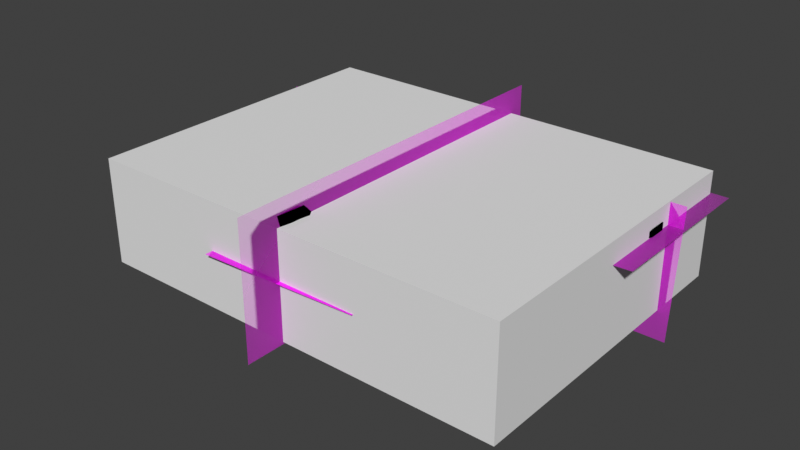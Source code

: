 # Source: cessna172.blend  (saved by Blender 5.0.119; exported with 4.5.12 LTS)
import bpy
from mathutils import Matrix  # noqa: F401  (used for matrix-valued properties, if any)

bpy.ops.wm.read_factory_settings(use_empty=True)
scene = bpy.context.scene
scene.name = 'Scene'

# ---- collections
col_collection = bpy.data.collections.new('Collection'); scene.collection.children.link(col_collection)

# ---- images (referenced by path relative to the original .blend; pixels are not part of the script)
import os
ASSET_DIR = os.environ.get("B2B_ASSET_DIR", "")  # directory of the original .blend (textures are referenced by path, not embedded)
HERE = os.path.dirname(os.path.abspath(__file__))  # packed textures are extracted next to this script under _unpacked/

def load_image(name, relpath, width, height, colorspace="sRGB"):
    """Load a texture the original file referenced (path relative to the .blend, or extracted next to this script)."""
    p = next((c for c in (os.path.join(HERE, relpath), os.path.join(ASSET_DIR, relpath)) if relpath and os.path.exists(c)), "")
    if p:
        img = bpy.data.images.load(p, check_existing=True)
        img.name = name
    else:  # same state as the original file: an image datablock whose file is absent (Cycles renders it pink)
        img = bpy.data.images.new(name, width, height)
        img.source = "FILE"
        img.filepath = "//" + (relpath or name)
    img.colorspace_settings.name = colorspace
    return img
img_cessna_p172d_powermatic_3_view_line_drawing_svg_png = load_image('Cessna_P172D_Powermatic_3-view_line_drawing.svg.png', 'Cessna_P172D_Powermatic_3-view_line_drawing.svg.png', 1024, 1024, 'sRGB')

# ---- materials (node trees are filled in below, after node groups)
mat_empty = bpy.data.materials.new('Empty')
mat_empty.use_backface_culling_lightprobe_volume = False
mat_empty.use_transparent_shadow = False
mat_empty_001 = bpy.data.materials.new('Empty.001')
mat_empty_001.use_backface_culling_lightprobe_volume = False
mat_empty_001.use_transparent_shadow = False
mat_empty_002 = bpy.data.materials.new('Empty.002')
mat_empty_002.use_backface_culling_lightprobe_volume = False
mat_empty_002.use_transparent_shadow = False
mat_material = bpy.data.materials.new('Material')
mat_material.alpha_threshold = 0.0
mat_material.use_backface_culling_lightprobe_volume = False
mat_material.use_transparent_shadow = False
mat_material.roughness = 0.5
mat_material.line_color = (0.0, 0.0, 0.0, 1.0)

# ---- material node trees
mat_empty.use_nodes = True; mat_empty.node_tree.nodes.clear()
_N = mat_empty.node_tree.nodes; _L = mat_empty.node_tree.links
n0 = _N.new('ShaderNodeOutputMaterial'); n0.name = 'Material Output'; n0.location = (300, 300)
n1 = _N.new('ShaderNodeTexImage'); n1.name = 'Image Texture'; n1.location = (-200, 300)
n1.image = img_cessna_p172d_powermatic_3_view_line_drawing_svg_png
n1.extension = 'CLIP'
n2 = _N.new('ShaderNodeBsdfPrincipled'); n2.name = 'Principled BSDF'; n2.location = (0, 300)
_L.new(n1.outputs[0], n2.inputs[0])
_L.new(n1.outputs[1], n2.inputs[4])
_L.new(n2.outputs[0], n0.inputs[0])
n0.is_active_output = True
mat_empty_001.use_nodes = True; mat_empty_001.node_tree.nodes.clear()
_N = mat_empty_001.node_tree.nodes; _L = mat_empty_001.node_tree.links
n0 = _N.new('ShaderNodeOutputMaterial'); n0.name = 'Material Output'; n0.location = (300, 300)
n1 = _N.new('ShaderNodeTexImage'); n1.name = 'Image Texture'; n1.location = (-200, 300)
n1.image = img_cessna_p172d_powermatic_3_view_line_drawing_svg_png
n1.extension = 'CLIP'
n2 = _N.new('ShaderNodeBsdfPrincipled'); n2.name = 'Principled BSDF'; n2.location = (0, 300)
_L.new(n1.outputs[0], n2.inputs[0])
_L.new(n1.outputs[1], n2.inputs[4])
_L.new(n2.outputs[0], n0.inputs[0])
n0.is_active_output = True
mat_empty_002.use_nodes = True; mat_empty_002.node_tree.nodes.clear()
_N = mat_empty_002.node_tree.nodes; _L = mat_empty_002.node_tree.links
n0 = _N.new('ShaderNodeOutputMaterial'); n0.name = 'Material Output'; n0.location = (300, 300)
n1 = _N.new('ShaderNodeTexImage'); n1.name = 'Image Texture'; n1.location = (-200, 300)
n1.image = img_cessna_p172d_powermatic_3_view_line_drawing_svg_png
n1.extension = 'CLIP'
n2 = _N.new('ShaderNodeBsdfPrincipled'); n2.name = 'Principled BSDF'; n2.location = (0, 300)
_L.new(n1.outputs[0], n2.inputs[0])
_L.new(n1.outputs[1], n2.inputs[4])
_L.new(n2.outputs[0], n0.inputs[0])
n0.is_active_output = True
mat_material.use_nodes = True; mat_material.node_tree.nodes.clear()
_N = mat_material.node_tree.nodes; _L = mat_material.node_tree.links

# ---- world
world_world = bpy.data.worlds.new('World'); scene.world = world_world
world_world.use_nodes = True; world_world.node_tree.nodes.clear()
_N = world_world.node_tree.nodes; _L = world_world.node_tree.links
n0 = _N.new('ShaderNodeOutputWorld'); n0.name = 'World Output'; n0.location = (300, 300)
n1 = _N.new('ShaderNodeBackground'); n1.name = 'Background'; n1.location = (10, 300)
n1.inputs[0].default_value = (0.05088, 0.05088, 0.05088, 1.0)
_L.new(n1.outputs[0], n0.inputs[0])
n0.is_active_output = True
world_world.color = (0.05088, 0.05088, 0.05088)
world_world.use_sun_shadow = False
world_world.sun_shadow_jitter_overblur = 0.0

# ---- meshes
me_cube_001 = bpy.data.meshes.new('Cube.001')
me_cube_001.from_pydata([(-1.0, -1.0, -1.0), (-1.0, -1.0, 1.0), (-1.0, 1.0, -1.0), (-1.0, 1.0, 1.0), (1.0, -1.0, -1.0), (1.0, -1.0, 1.0), (1.0, 1.0, -1.0), (1.0, 1.0, 1.0)], [], [(0, 1, 3, 2), (2, 3, 7, 6), (6, 7, 5, 4), (4, 5, 1, 0), (2, 6, 4, 0), (7, 3, 1, 5)])
_uv = me_cube_001.uv_layers.new(name='UVMap')
_uv.uv.foreach_set('vector', [0.375, 0.0, 0.625, 0.0, 0.625, 0.25, 0.375, 0.25, 0.375, 0.25, 0.625, 0.25, 0.625, 0.5, 0.375, 0.5, 0.375, 0.5, 0.625, 0.5, 0.625, 0.75, 0.375, 0.75, 0.375, 0.75, 0.625, 0.75, 0.625, 1.0, 0.375, 1.0, 0.125, 0.5, 0.375, 0.5, 0.375, 0.75, 0.125, 0.75, 0.625, 0.5, 0.875, 0.5, 0.875, 0.75, 0.625, 0.75])
me_cube_001.update()
me_empty = bpy.data.meshes.new('Empty')
me_empty.from_pydata([(-2.5, -1.875, 0.2087), (-2.5, 1.875, 0.2087), (-1.181, -1.875, 0.2087), (-1.11, 1.875, 0.2087), (-1.123, -0.6754, 0.0), (0.2203, -0.6754, 0.0), (0.1684, 0.635, 0.0), (-1.032, 0.7453, 0.2087), (-1.123, -0.6754, 0.2087), (-1.032, 0.7453, 0.0)], [], [(9, 4, 5, 6), (0, 2, 8, 7, 3, 1)])
_uv = me_empty.uv_layers.new(name='UVMap')
_uv.uv.foreach_set('vector', [0.2937, 0.6987, 0.2755, 0.3199, 0.5441, 0.3199, 0.5337, 0.6693, 0.0, 0.0, 0.2638, 0.0, 0.2755, 0.3199, 0.2937, 0.6987, 0.2781, 1.0, 0.0, 1.0])
me_empty.materials.append(mat_empty)
me_empty.update()
me_empty_001 = bpy.data.meshes.new('Empty.001')
me_empty_001.from_pydata([(2.5, 1.875, 0.0), (-0.6611, 1.875, 0.0), (2.5, 0.7641, 0.0), (-0.6615, 0.7639, 0.0)], [], [(1, 3, 2, 0)])
_uv = me_empty_001.uv_layers.new(name='UVMap')
_uv.uv.foreach_set('vector', [0.3678, 1.0, 0.3677, 0.7037, 1.0, 0.7038, 1.0, 1.0])
me_empty_001.materials.append(mat_empty_001)
me_empty_001.update()
me_empty_002 = bpy.data.meshes.new('Empty.002')
me_empty_002.from_pydata([(2.5, -1.875, 0.0), (2.5, -0.7778, 0.0), (-1.159, -0.7778, 0.0), (-1.12, -1.875, 0.0)], [], [(2, 3, 0, 1)])
_uv = me_empty_002.uv_layers.new(name='UVMap')
_uv.uv.foreach_set('vector', [0.2681, 0.2926, 0.2761, 0.0, 1.0, 0.0, 1.0, 0.2926])
me_empty_002.materials.append(mat_empty_002)
me_empty_002.update()
me_cube_002 = bpy.data.meshes.new('Cube.002')
me_cube_002.from_pydata([(-0.4876, 2.676, -0.7855), (-0.4876, 2.676, 0.2256), (-0.4139, 3.298, -0.6862), (-0.4139, 3.298, 0.2007), (0.4876, 2.676, -0.7855), (0.4876, 2.676, 0.2256), (0.4139, 3.298, -0.6862), (0.4139, 3.298, 0.2007), (-0.1276, 3.734, -0.2103), (-0.1276, 3.734, 0.1352), (0.1276, 3.734, -0.2103), (0.1276, 3.734, 0.1352), (0.3342, 3.603, 0.1585), (-0.3342, 3.603, 0.1585), (-0.3342, 3.603, -0.5099), (0.3342, 3.603, -0.5099), (-0.5103, 2.246, -0.7858), (-0.5103, 2.246, 0.5621), (0.5103, 2.246, -0.7858), (0.5103, 2.246, 0.5621), (-0.4791, 0.4735, -0.6345), (-0.4791, 0.4735, 0.4728), (0.4791, 0.4735, -0.6345), (0.4791, 0.4735, 0.4728), (-0.5168, 1.459, 0.6283), (0.5168, 1.459, 0.6283), (0.5168, 1.459, -0.7479), (-0.5168, 1.459, -0.7479), (-0.4495, -0.09924, -0.5593), (-0.4495, -0.09924, 0.239), (0.4495, -0.09924, -0.5593), (0.4495, -0.09924, 0.239), (-0.1505, -2.448, -0.2504), (-0.1505, -2.574, 0.5479), (0.1505, -2.448, -0.2504), (0.1505, -2.574, 0.5479), (0.08798, -3.13, -0.156), (-0.08798, -3.13, -0.156), (-0.08798, -3.13, 0.1643), (0.08798, -3.13, 0.1643), (0.08656, -3.374, 1.483), (-0.04915, -3.763, 1.431), (0.04915, -3.763, 1.431), (0.1186, -2.795, -0.2032), (-0.1186, -2.795, -0.2032), (-0.1186, -2.795, 0.502), (0.1186, -2.795, 0.502), (0.04915, -3.61, 1.483), (0.07762, -3.467, 1.59), (0.04915, -3.688, 1.61), (-0.08656, -3.374, 1.483), (-0.04915, -3.61, 1.483), (-0.07762, -3.467, 1.59), (-0.04915, -3.688, 1.61), (-0.3, -1.274, 0.3935), (0.3, -1.274, 0.3935), (0.3, -1.274, -0.4048), (-0.3, -1.274, -0.4048), (0.0, 3.298, -0.6862), (0.0, 3.298, 0.2007), (0.0, 2.676, -0.7855), (0.0, 2.676, 0.2256), (0.0, 3.734, -0.2103), (0.0, 3.734, 0.1352), (0.0, 3.603, -0.5099), (0.0, 3.603, 0.1585), (0.0, 2.246, -0.7858), (0.0, 2.246, 0.5621), (0.0, 0.4735, -0.6345), (0.0, 0.4735, 0.4728), (0.0, 1.459, -0.7479), (0.0, 1.459, 0.6283), (0.0, -0.09924, -0.5593), (0.0, -0.09924, 0.239), (0.0, -2.448, -0.2504), (0.0, -2.448, 0.5479), (0.0, -3.13, 0.1643), (0.0, -3.13, -0.156), (-7.451e-09, -3.763, 1.431), (-7.451e-09, -3.688, 1.61), (-1.49e-08, -3.342, 1.59), (0.0, -2.795, -0.2032), (-1.49e-08, -3.242, 1.483), (-7.451e-09, -3.61, 1.483), (0.0, -1.274, -0.4048), (0.0, -1.274, 0.3935), (-0.4876, 2.676, -0.28), (-0.4139, 3.298, -0.2427), (0.4139, 3.298, -0.2427), (0.4876, 2.676, -0.28), (-0.1276, 3.734, -0.03756), (0.1276, 3.734, -0.03756), (0.3342, 3.603, -0.1757), (-0.3342, 3.603, -0.1757), (-0.5103, 2.246, -0.1119), (0.5103, 2.246, -0.1119), (-0.4791, 0.4735, -0.08086), (0.4791, 0.4735, -0.08086), (-0.5168, 1.459, -0.08544), (0.5168, 1.459, -0.08544), (-0.4495, -0.09924, -0.1601), (0.4495, -0.09924, -0.1601), (-0.1505, -2.448, 0.1488), (0.1505, -2.448, 0.1488), (0.08798, -3.13, 0.004158), (-0.08798, -3.13, 0.004158), (0.1186, -2.795, 0.1494), (-0.1186, -2.795, 0.1494), (-0.3, -1.274, -0.005669), (0.3, -1.274, -0.005669), (0.0, -3.13, 0.004158), (0.0, 3.734, -0.03756), (-0.4877, 0.6993, 0.5887), (0.4877, 0.6993, 0.5887), (0.4877, 0.6993, -0.6605), (-0.4877, 0.6993, -0.6605), (0.0, 0.6993, -0.6605), (0.0, 0.6993, 0.5887), (-0.4877, 0.6993, -0.08191), (0.4877, 0.6993, -0.08191), (0.5118, 2.058, 0.6273), (0.5118, 2.058, -0.7768), (-0.5118, 2.058, -0.7768), (-0.5118, 2.058, 0.6273), (0.0, 2.058, 0.6273), (0.0, 2.058, -0.7768), (0.5118, 2.058, -0.1056), (-0.5118, 2.058, -0.1056)], [], [(86, 1, 3, 87), (65, 12, 11, 63), (88, 7, 5, 89), (61, 1, 17, 67), (58, 6, 4, 60), (59, 3, 1, 61), (111, 63, 11, 91), (93, 13, 9, 90), (92, 15, 10, 91), (64, 14, 8, 62), (58, 2, 14, 64), (88, 6, 15, 92), (87, 3, 13, 93), (59, 7, 12, 65), (117, 112, 21, 69), (89, 5, 19, 95), (86, 0, 16, 94), (60, 4, 18, 66), (68, 22, 30, 72), (119, 113, 23, 97), (116, 114, 22, 68), (118, 115, 20, 96), (127, 122, 27, 98), (125, 121, 26, 70), (126, 120, 25, 99), (124, 123, 24, 71), (85, 54, 33, 75), (96, 20, 28, 100), (69, 21, 29, 73), (97, 23, 31, 101), (109, 55, 35, 103), (84, 56, 34, 74), (108, 57, 32, 102), (106, 43, 34, 103), (74, 81, 44, 32), (33, 45, 51, 50), (81, 43, 36, 77), (76, 39, 42, 78), (107, 44, 37, 105), (106, 46, 39, 104), (83, 51, 41, 78), (45, 38, 41, 51), (47, 46, 35, 40), (39, 46, 47, 42), (102, 107, 45, 33), (40, 48, 49, 47), (50, 51, 53, 52), (80, 82, 50, 52), (79, 49, 48, 80), (79, 53, 51, 83), (110, 105, 37, 77), (75, 82, 40, 35), (100, 28, 57, 108), (72, 30, 56, 84), (101, 31, 55, 109), (73, 29, 54, 85), (31, 73, 85, 55), (28, 72, 84, 57), (33, 50, 82, 75), (104, 110, 77, 36), (49, 79, 83, 47), (53, 79, 80, 52), (48, 40, 82, 80), (47, 83, 78, 42), (38, 76, 78, 41), (44, 81, 77, 37), (34, 43, 81, 74), (57, 84, 74, 32), (23, 69, 73, 31), (55, 85, 75, 35), (120, 124, 71, 25), (122, 125, 70, 27), (115, 116, 68, 20), (20, 68, 72, 28), (0, 60, 66, 16), (113, 117, 69, 23), (3, 59, 65, 13), (6, 58, 64, 15), (15, 64, 62, 10), (90, 9, 63, 111), (7, 59, 61, 5), (2, 58, 60, 0), (5, 61, 67, 19), (13, 65, 63, 9), (8, 90, 111, 62), (39, 76, 110, 104), (30, 101, 109, 56), (29, 100, 108, 54), (76, 38, 105, 110), (32, 44, 107, 102), (43, 106, 104, 36), (45, 107, 105, 38), (46, 106, 103, 35), (54, 108, 102, 33), (56, 109, 103, 34), (22, 97, 101, 30), (21, 96, 100, 29), (121, 126, 99, 26), (123, 127, 98, 24), (112, 118, 96, 21), (114, 119, 97, 22), (1, 86, 94, 17), (4, 89, 95, 18), (2, 87, 93, 14), (7, 88, 92, 12), (12, 92, 91, 11), (14, 93, 90, 8), (62, 111, 91, 10), (6, 88, 89, 4), (0, 86, 87, 2), (26, 99, 119, 114), (24, 98, 118, 112), (25, 71, 117, 113), (27, 70, 116, 115), (98, 27, 115, 118), (70, 26, 114, 116), (99, 25, 113, 119), (71, 24, 112, 117), (17, 94, 127, 123), (18, 95, 126, 121), (16, 66, 125, 122), (19, 67, 124, 120), (67, 17, 123, 124), (95, 19, 120, 126), (66, 18, 121, 125), (94, 16, 122, 127)])
_uv = me_cube_002.uv_layers.new(name='UVMap')
_uv.uv.foreach_set('vector', [0.5, 0.0, 0.625, 0.0, 0.625, 0.25, 0.5, 0.25, 0.75, 0.5, 0.625, 0.5, 0.625, 0.5, 0.75, 0.5, 0.5, 0.5, 0.625, 0.5, 0.625, 0.75, 0.5, 0.75, 0.75, 0.75, 0.875, 0.75, 0.875, 0.75, 0.75, 0.75, 0.25, 0.5, 0.375, 0.5, 0.375, 0.75, 0.25, 0.75, 0.75, 0.5, 0.875, 0.5, 0.875, 0.75, 0.75, 0.75, 0.5, 0.375, 0.625, 0.375, 0.625, 0.5, 0.5, 0.5, 0.5, 0.25, 0.625, 0.25, 0.625, 0.25, 0.5, 0.25, 0.5, 0.5, 0.375, 0.5, 0.375, 0.5, 0.5, 0.5, 0.25, 0.5, 0.125, 0.5, 0.125, 0.5, 0.25, 0.5, 0.25, 0.5, 0.125, 0.5, 0.125, 0.5, 0.25, 0.5, 0.5, 0.5, 0.375, 0.5, 0.375, 0.5, 0.5, 0.5, 0.5, 0.25, 0.625, 0.25, 0.625, 0.25, 0.5, 0.25, 0.75, 0.5, 0.625, 0.5, 0.625, 0.5, 0.75, 0.5, 0.75, 0.75, 0.875, 0.75, 0.875, 0.75, 0.75, 0.75, 0.5, 0.75, 0.625, 0.75, 0.625, 0.75, 0.5, 0.75, 0.5, 0.0, 0.375, 0.0, 0.375, 0.0, 0.5, 0.0, 0.25, 0.75, 0.375, 0.75, 0.375, 0.75, 0.25, 0.75, 0.25, 0.75, 0.375, 0.75, 0.375, 0.75, 0.25, 0.75, 0.5, 0.75, 0.625, 0.75, 0.625, 0.75, 0.5, 0.75, 0.25, 0.75, 0.375, 0.75, 0.375, 0.75, 0.25, 0.75, 0.5, 0.0, 0.375, 0.0, 0.375, 0.0, 0.5, 0.0, 0.5, 0.0, 0.375, 0.0, 0.375, 0.0, 0.5, 0.0, 0.25, 0.75, 0.375, 0.75, 0.375, 0.75, 0.25, 0.75, 0.5, 0.75, 0.625, 0.75, 0.625, 0.75, 0.5, 0.75, 0.75, 0.75, 0.875, 0.75, 0.875, 0.75, 0.75, 0.75, 0.75, 0.75, 0.875, 0.75, 0.875, 0.75, 0.75, 0.75, 0.5, 0.0, 0.375, 0.0, 0.375, 0.0, 0.5, 0.0, 0.75, 0.75, 0.875, 0.75, 0.875, 0.75, 0.75, 0.75, 0.5, 0.75, 0.625, 0.75, 0.625, 0.75, 0.5, 0.75, 0.5, 0.75, 0.625, 0.75, 0.625, 0.75, 0.5, 0.75, 0.25, 0.75, 0.375, 0.75, 0.375, 0.75, 0.25, 0.75, 0.5, 0.0, 0.375, 0.0, 0.375, 0.0, 0.5, 0.0, 0.5, 0.75, 0.375, 0.75, 0.375, 0.75, 0.5, 0.75, 0.25, 0.75, 0.25, 0.75, 0.125, 0.75, 0.125, 0.75, 0.625, 0.0, 0.625, 0.0, 0.625, 0.0, 0.625, 0.0, 0.25, 0.75, 0.375, 0.75, 0.375, 0.75, 0.25, 0.75, 0.0, 0.0, 0.0, 0.0, 0.0, 0.0, 0.0, 0.0, 0.5, 0.0, 0.375, 0.0, 0.375, 0.0, 0.5, 0.0, 0.5, 0.75, 0.625, 0.75, 0.625, 0.75, 0.5, 0.75, 0.75, 0.75, 0.875, 0.75, 0.875, 0.75, 0.75, 0.75, 0.625, 0.0, 0.625, 0.0, 0.625, 0.0, 0.625, 0.0, 0.625, 0.75, 0.625, 0.75, 0.625, 0.75, 0.625, 0.75, 0.625, 0.75, 0.625, 0.75, 0.625, 0.75, 0.625, 0.75, 0.5, 0.0, 0.5, 0.0, 0.625, 0.0, 0.625, 0.0, 0.625, 0.75, 0.625, 0.75, 0.625, 0.75, 0.625, 0.75, 0.625, 0.75, 0.625, 0.75, 0.625, 0.75, 0.625, 0.75, 0.625, 0.75, 0.75, 0.75, 0.875, 0.75, 0.625, 0.75, 0.625, 0.75, 0.625, 0.75, 0.625, 0.75, 0.625, 0.75, 0.625, 0.75, 0.625, 0.75, 0.875, 0.75, 0.75, 0.75, 0.1875, 0.1875, 0.1875, 0.0, 0.375, 0.0, 0.375, 0.375, 0.75, 0.75, 0.75, 0.75, 0.625, 0.75, 0.625, 0.75, 0.5, 0.0, 0.375, 0.0, 0.375, 0.0, 0.5, 0.0, 0.25, 0.75, 0.375, 0.75, 0.375, 0.75, 0.25, 0.75, 0.5, 0.75, 0.625, 0.75, 0.625, 0.75, 0.5, 0.75, 0.75, 0.75, 0.875, 0.75, 0.875, 0.75, 0.75, 0.75, 0.625, 0.75, 0.75, 0.75, 0.75, 0.75, 0.625, 0.75, 0.125, 0.75, 0.25, 0.75, 0.25, 0.75, 0.125, 0.75, 0.875, 0.75, 0.875, 0.75, 0.75, 0.75, 0.75, 0.75, 0.1875, 0.375, 0.1875, 0.1875, 0.375, 0.375, 0.375, 0.75, 0.625, 0.75, 0.625, 0.75, 0.75, 0.75, 0.625, 0.75, 0.625, 0.75, 0.625, 0.75, 0.625, 0.75, 0.625, 0.75, 0.625, 0.75, 0.625, 0.75, 0.75, 0.75, 0.625, 0.75, 0.625, 0.75, 0.75, 0.75, 0.75, 0.75, 0.625, 0.75, 0.0, 0.0, 0.0, 0.0, 0.0, 0.0, 0.0, 0.0, 0.125, 0.75, 0.25, 0.75, 0.25, 0.75, 0.125, 0.75, 0.375, 0.75, 0.375, 0.75, 0.25, 0.75, 0.25, 0.75, 0.125, 0.75, 0.25, 0.75, 0.25, 0.75, 0.125, 0.75, 0.625, 0.75, 0.75, 0.75, 0.75, 0.75, 0.625, 0.75, 0.625, 0.75, 0.75, 0.75, 0.75, 0.75, 0.625, 0.75, 0.625, 0.75, 0.75, 0.75, 0.75, 0.75, 0.625, 0.75, 0.125, 0.75, 0.25, 0.75, 0.25, 0.75, 0.125, 0.75, 0.125, 0.75, 0.25, 0.75, 0.25, 0.75, 0.125, 0.75, 0.125, 0.75, 0.25, 0.75, 0.25, 0.75, 0.125, 0.75, 0.125, 0.75, 0.25, 0.75, 0.25, 0.75, 0.125, 0.75, 0.625, 0.75, 0.75, 0.75, 0.75, 0.75, 0.625, 0.75, 0.875, 0.5, 0.75, 0.5, 0.75, 0.5, 0.875, 0.5, 0.375, 0.5, 0.25, 0.5, 0.25, 0.5, 0.375, 0.5, 0.375, 0.5, 0.25, 0.5, 0.25, 0.5, 0.375, 0.5, 0.5, 0.25, 0.625, 0.25, 0.625, 0.375, 0.5, 0.375, 0.625, 0.5, 0.75, 0.5, 0.75, 0.75, 0.625, 0.75, 0.125, 0.5, 0.25, 0.5, 0.25, 0.75, 0.125, 0.75, 0.625, 0.75, 0.75, 0.75, 0.75, 0.75, 0.625, 0.75, 0.875, 0.5, 0.75, 0.5, 0.75, 0.5, 0.875, 0.5, 0.375, 0.25, 0.5, 0.25, 0.5, 0.375, 0.375, 0.375, 0.0, 0.0, 0.0, 0.0, 0.1875, 0.1875, 0.1875, 0.375, 0.375, 0.75, 0.5, 0.75, 0.5, 0.75, 0.375, 0.75, 0.625, 0.0, 0.5, 0.0, 0.5, 0.0, 0.625, 0.0, 0.0, 0.0, 0.0, 0.0, 0.1875, 0.0, 0.1875, 0.1875, 0.375, 0.0, 0.375, 0.0, 0.5, 0.0, 0.5, 0.0, 0.375, 0.75, 0.5, 0.75, 0.5, 0.75, 0.375, 0.75, 0.625, 0.0, 0.5, 0.0, 0.5, 0.0, 0.625, 0.0, 0.625, 0.75, 0.5, 0.75, 0.5, 0.75, 0.625, 0.75, 0.625, 0.0, 0.5, 0.0, 0.5, 0.0, 0.625, 0.0, 0.375, 0.75, 0.5, 0.75, 0.5, 0.75, 0.375, 0.75, 0.375, 0.75, 0.5, 0.75, 0.5, 0.75, 0.375, 0.75, 0.625, 0.0, 0.5, 0.0, 0.5, 0.0, 0.625, 0.0, 0.375, 0.75, 0.5, 0.75, 0.5, 0.75, 0.375, 0.75, 0.625, 0.0, 0.5, 0.0, 0.5, 0.0, 0.625, 0.0, 0.625, 0.0, 0.5, 0.0, 0.5, 0.0, 0.625, 0.0, 0.375, 0.75, 0.5, 0.75, 0.5, 0.75, 0.375, 0.75, 0.625, 0.0, 0.5, 0.0, 0.5, 0.0, 0.625, 0.0, 0.375, 0.75, 0.5, 0.75, 0.5, 0.75, 0.375, 0.75, 0.375, 0.25, 0.5, 0.25, 0.5, 0.25, 0.375, 0.25, 0.625, 0.5, 0.5, 0.5, 0.5, 0.5, 0.625, 0.5, 0.625, 0.5, 0.5, 0.5, 0.5, 0.5, 0.625, 0.5, 0.375, 0.25, 0.5, 0.25, 0.5, 0.25, 0.375, 0.25, 0.375, 0.375, 0.5, 0.375, 0.5, 0.5, 0.375, 0.5, 0.375, 0.5, 0.5, 0.5, 0.5, 0.75, 0.375, 0.75, 0.375, 0.0, 0.5, 0.0, 0.5, 0.25, 0.375, 0.25, 0.375, 0.75, 0.5, 0.75, 0.5, 0.75, 0.375, 0.75, 0.625, 0.0, 0.5, 0.0, 0.5, 0.0, 0.625, 0.0, 0.625, 0.75, 0.75, 0.75, 0.75, 0.75, 0.625, 0.75, 0.125, 0.75, 0.25, 0.75, 0.25, 0.75, 0.125, 0.75, 0.5, 0.0, 0.375, 0.0, 0.375, 0.0, 0.5, 0.0, 0.25, 0.75, 0.375, 0.75, 0.375, 0.75, 0.25, 0.75, 0.5, 0.75, 0.625, 0.75, 0.625, 0.75, 0.5, 0.75, 0.75, 0.75, 0.875, 0.75, 0.875, 0.75, 0.75, 0.75, 0.625, 0.0, 0.5, 0.0, 0.5, 0.0, 0.625, 0.0, 0.375, 0.75, 0.5, 0.75, 0.5, 0.75, 0.375, 0.75, 0.125, 0.75, 0.25, 0.75, 0.25, 0.75, 0.125, 0.75, 0.625, 0.75, 0.75, 0.75, 0.75, 0.75, 0.625, 0.75, 0.75, 0.75, 0.875, 0.75, 0.875, 0.75, 0.75, 0.75, 0.5, 0.75, 0.625, 0.75, 0.625, 0.75, 0.5, 0.75, 0.25, 0.75, 0.375, 0.75, 0.375, 0.75, 0.25, 0.75, 0.5, 0.0, 0.375, 0.0, 0.375, 0.0, 0.5, 0.0])
me_cube_002.materials.append(mat_material)
me_cube_002.update()
me_cube_003 = bpy.data.meshes.new('Cube.003')
me_cube_003.from_pydata([(0.08798, -0.1413, -0.8835), (-0.08798, -0.1413, -0.8835), (-0.08798, 0.001583, -0.5968), (0.08798, 0.001583, -0.5968), (-0.04915, -0.0001373, 0.8189), (0.04915, -0.0001373, 0.8189), (0.04915, 0.1598, 0.7981), (0.04915, 0.1466, 0.9461), (-0.04915, 0.1598, 0.7981), (-0.04915, 0.1466, 0.9461), (0.0, -0.5203, -0.3366), (0.0, -0.5554, -0.5223), (-7.451e-09, -0.2314, 1.157), (-7.451e-09, -0.2759, 0.9564), (0.03749, 0.01761, 1.018), (-0.03749, 0.01761, 1.018), (0.02666, -0.08214, 1.074), (0.06257, -0.2075, -0.4926), (-0.06257, -0.3072, -0.7388), (-0.06257, -0.2075, -0.4926), (0.06257, -0.3072, -0.7388), (-0.02666, -0.08214, 1.074), (-0.03495, -0.1106, 0.874), (0.03495, -0.1106, 0.874), (0.0, 0.06053, -0.6262), (0.0, -0.1402, -0.8828), (-7.451e-09, 0.05881, 0.7896), (-7.451e-09, 0.2056, 0.9167), (-7.451e-09, 0.2188, 0.7687), (-7.451e-09, 0.01761, 1.018), (0.0, -0.08214, 1.074), (0.0, -0.3072, -0.7388)], [], [(29, 30, 16, 14), (24, 26, 5, 3), (28, 26, 4, 8), (27, 28, 8, 9), (24, 25, 1, 2), (17, 23, 13, 10), (19, 18, 11, 10), (7, 14, 5, 6), (22, 19, 10, 13), (8, 4, 15, 9), (20, 17, 10, 11), (22, 13, 12, 21), (16, 12, 13, 23), (18, 31, 20, 11), (27, 29, 14, 7), (21, 12, 16, 30), (25, 0, 20, 31), (14, 16, 23, 5), (4, 22, 21, 15), (0, 3, 17, 20), (4, 2, 19, 22), (2, 1, 18, 19), (3, 5, 23, 17), (1, 25, 31, 18), (9, 15, 29, 27), (3, 0, 25, 24), (7, 6, 28, 27), (6, 5, 26, 28), (2, 4, 26, 24), (15, 21, 30, 29)])
_uv = me_cube_003.uv_layers.new(name='UVMap')
_uv.uv.foreach_set('vector', [0.625, 0.75, 0.625, 0.75, 0.625, 0.75, 0.625, 0.75, 0.0, 0.0, 0.0, 0.0, 0.0, 0.0, 0.0, 0.0, 0.75, 0.75, 0.75, 0.75, 0.875, 0.75, 0.875, 0.75, 0.625, 0.75, 0.75, 0.75, 0.875, 0.75, 0.625, 0.75, 0.0, 0.0, 0.3598, 0.3598, 0.375, 0.0, 0.0, 0.0, 0.0, 0.0, 0.0, 0.0, 0.0, 0.0, 0.0, 0.0, 0.0, 0.0, 0.3101, 0.0, 0.213, 0.213, 0.0, 0.0, 0.625, 0.75, 0.625, 0.75, 0.625, 0.75, 0.625, 0.75, 0.0, 0.0, 0.0, 0.0, 0.0, 0.0, 0.0, 0.0, 0.875, 0.75, 0.875, 0.75, 0.625, 0.75, 0.625, 0.75, 0.3101, 0.6202, 0.0, 0.0, 0.0, 0.0, 0.213, 0.213, 0.875, 0.75, 0.75, 0.75, 0.625, 0.75, 0.625, 0.75, 0.625, 0.75, 0.625, 0.75, 0.75, 0.75, 0.625, 0.75, 0.3101, 0.0, 0.3101, 0.3101, 0.3101, 0.6202, 0.213, 0.213, 0.625, 0.75, 0.625, 0.75, 0.625, 0.75, 0.625, 0.75, 0.625, 0.75, 0.625, 0.75, 0.625, 0.75, 0.625, 0.75, 0.3598, 0.3598, 0.375, 0.75, 0.3101, 0.6202, 0.3101, 0.3101, 0.625, 0.75, 0.625, 0.75, 0.625, 0.75, 0.625, 0.75, 0.875, 0.75, 0.875, 0.75, 0.625, 0.75, 0.625, 0.75, 0.375, 0.75, 0.0, 0.0, 0.0, 0.0, 0.3101, 0.6202, 0.0, 0.0, 0.0, 0.0, 0.0, 0.0, 0.0, 0.0, 0.0, 0.0, 0.375, 0.0, 0.3101, 0.0, 0.0, 0.0, 0.0, 0.0, 0.0, 0.0, 0.0, 0.0, 0.0, 0.0, 0.375, 0.0, 0.3598, 0.3598, 0.3101, 0.3101, 0.3101, 0.0, 0.625, 0.75, 0.625, 0.75, 0.625, 0.75, 0.625, 0.75, 0.0, 0.0, 0.375, 0.75, 0.3598, 0.3598, 0.0, 0.0, 0.625, 0.75, 0.625, 0.75, 0.75, 0.75, 0.625, 0.75, 0.625, 0.75, 0.625, 0.75, 0.75, 0.75, 0.75, 0.75, 0.0, 0.0, 0.0, 0.0, 0.0, 0.0, 0.0, 0.0, 0.625, 0.75, 0.625, 0.75, 0.625, 0.75, 0.625, 0.75])
me_cube_003.materials.append(mat_material)
me_cube_003.update()
me_cube_004 = bpy.data.meshes.new('Cube.004')
me_cube_004.from_pydata([(2.522, 0.99, 0.6062), (2.522, 0.99, 0.7947), (2.522, 1.981, 0.6062), (2.522, 1.981, 0.7947), (0.0, 1.981, 0.5556), (0.0, 1.981, 0.7441), (0.0, 0.99, 0.5556), (0.0, 0.99, 0.7441), (5.527, 1.391, 0.7823), (5.527, 1.391, 0.9708), (5.527, 1.834, 0.7823), (5.527, 1.834, 0.9708), (2.522, 2.14, 0.7005), (2.522, 0.4742, 0.7005), (0.0, 0.4742, 0.6499), (0.0, 2.14, 0.6499), (5.399, 2.013, 0.8734), (5.399, 0.8755, 0.8734), (5.527, 1.834, 0.8765), (5.527, 1.391, 0.8765), (0.673, 1.981, 0.7576), (0.673, 0.99, 0.5691), (0.673, 1.981, 0.5691), (0.673, 0.99, 0.7576), (0.673, 0.4742, 0.6634), (0.673, 2.14, 0.6634), (5.136, 0.8388, 0.8575), (2.893, 0.526, 0.7228), (5.136, 1.165, 0.9165), (5.136, 1.165, 0.7935), (2.894, 0.861, 0.661), (2.894, 0.861, 0.7839)], [], [(25, 20, 3, 12), (26, 29, 8, 17), (22, 2, 0, 21), (20, 5, 7, 23), (24, 23, 7, 14), (17, 8, 19), (18, 11, 9, 19), (16, 11, 18), (10, 16, 18), (10, 18, 19, 8), (9, 17, 19), (21, 24, 14, 6), (9, 28, 26, 17), (22, 25, 12, 2), (4, 15, 25, 22), (3, 20, 23, 1), (4, 22, 21, 6), (15, 5, 20, 25), (2, 12, 16, 10), (12, 3, 11, 16), (3, 1, 9, 11), (0, 2, 10, 8), (30, 0, 8, 29), (13, 0, 30, 27), (1, 13, 27, 31), (1, 31, 28, 9), (24, 21, 23), (21, 0, 1, 23), (13, 1, 0), (27, 30, 31), (29, 28, 31, 30), (26, 28, 29)])
_uv = me_cube_004.uv_layers.new(name='UVMap')
_uv.uv.foreach_set('vector', [0.5, 0.4084, 0.625, 0.4084, 0.625, 0.5, 0.5, 0.5, 0.5, 0.75, 0.4185, 0.75, 0.375, 0.75, 0.5, 0.75, 0.2834, 0.5, 0.375, 0.5, 0.375, 0.75, 0.2834, 0.75, 0.7166, 0.5, 0.75, 0.5, 0.75, 0.75, 0.7166, 0.75, 0.5, 0.8416, 0.625, 0.8416, 0.625, 0.875, 0.5, 0.875, 0.5, 0.75, 0.375, 0.75, 0.5, 0.75, 0.5, 0.5, 0.625, 0.5, 0.625, 0.75, 0.5, 0.75, 0.5, 0.5, 0.625, 0.5, 0.5, 0.5, 0.375, 0.5, 0.5, 0.5, 0.5, 0.5, 0.375, 0.5, 0.5, 0.5, 0.5, 0.75, 0.375, 0.75, 0.625, 0.75, 0.5, 0.75, 0.5, 0.75, 0.375, 0.8416, 0.5, 0.8416, 0.5, 0.875, 0.375, 0.875, 0.625, 0.75, 0.5815, 0.75, 0.5, 0.75, 0.5, 0.75, 0.375, 0.4084, 0.5, 0.4084, 0.5, 0.5, 0.375, 0.5, 0.375, 0.375, 0.5, 0.375, 0.5, 0.4084, 0.375, 0.4084, 0.625, 0.5, 0.7166, 0.5, 0.7166, 0.75, 0.625, 0.75, 0.25, 0.5, 0.2834, 0.5, 0.2834, 0.75, 0.25, 0.75, 0.5, 0.375, 0.625, 0.375, 0.625, 0.4084, 0.5, 0.4084, 0.375, 0.5, 0.5, 0.5, 0.5, 0.5, 0.375, 0.5, 0.5, 0.5, 0.625, 0.5, 0.625, 0.5, 0.5, 0.5, 0.625, 0.5, 0.625, 0.75, 0.625, 0.75, 0.625, 0.5, 0.375, 0.75, 0.375, 0.5, 0.375, 0.5, 0.375, 0.75, 0.4185, 0.75, 0.375, 0.75, 0.375, 0.75, 0.4185, 0.75, 0.5, 0.75, 0.375, 0.75, 0.4185, 0.75, 0.5, 0.75, 0.625, 0.75, 0.5, 0.75, 0.5, 0.75, 0.5815, 0.75, 0.625, 0.75, 0.5815, 0.75, 0.5815, 0.75, 0.625, 0.75, 0.5, 0.8416, 0.375, 0.8416, 0.625, 0.8416, 0.375, 0.8416, 0.375, 0.75, 0.625, 0.75, 0.625, 0.8416, 0.5, 0.75, 0.625, 0.75, 0.375, 0.75, 0.5, 0.75, 0.4185, 0.75, 0.5815, 0.75, 0.4185, 0.75, 0.5815, 0.75, 0.5815, 0.75, 0.4185, 0.75, 0.5, 0.75, 0.5815, 0.75, 0.4185, 0.75])
me_cube_004.materials.append(mat_material)
me_cube_004.update()
me_cube_005 = bpy.data.meshes.new('Cube.005')
me_cube_005.from_pydata([(0.3999, 2.138, -0.6698), (2.592, 1.9, 0.6991), (0.4091, 2.256, -0.664), (2.601, 2.017, 0.7049), (0.4324, 2.138, -0.7218), (2.625, 1.9, 0.6471), (0.4416, 2.256, -0.7161), (2.634, 2.017, 0.6528)], [], [(0, 1, 3, 2), (2, 3, 7, 6), (6, 7, 5, 4), (4, 5, 1, 0), (2, 6, 4, 0), (7, 3, 1, 5)])
_uv = me_cube_005.uv_layers.new(name='UVMap')
_uv.uv.foreach_set('vector', [0.375, 0.0, 0.625, 0.0, 0.625, 0.25, 0.375, 0.25, 0.375, 0.25, 0.625, 0.25, 0.625, 0.5, 0.375, 0.5, 0.375, 0.5, 0.625, 0.5, 0.625, 0.75, 0.375, 0.75, 0.375, 0.75, 0.625, 0.75, 0.625, 1.0, 0.375, 1.0, 0.125, 0.5, 0.375, 0.5, 0.375, 0.75, 0.125, 0.75, 0.625, 0.5, 0.875, 0.5, 0.875, 0.75, 0.625, 0.75])
me_cube_005.update()
me_cube_006 = bpy.data.meshes.new('Cube.006')
me_cube_006.from_pydata([(0.09775, -0.2698, -0.0567), (1.718, 0.2206, 0.04398), (0.1489, 0.4997, -0.05699), (0.1489, 0.4997, 0.05699), (1.562, -0.2698, -0.0567), (1.562, -0.04488, -0.0567), (1.79, -0.04488, -0.0567), (0.09775, -0.2698, 0.0567), (1.718, 0.2206, -0.04398), (1.79, -0.04488, 0.0567), (1.562, -0.04488, 0.0567), (1.562, -0.2698, 0.0567), (0.8503, 0.3737, 0.04807), (0.8503, 0.3737, -0.04807), (0.7811, -0.2698, -0.0567), (0.7811, -0.2698, 0.0567), (0.1217, 0.1144, -0.07347), (0.1217, 0.1144, 0.07347), (0.8135, 0.03824, -0.06197), (0.8135, 0.03824, 0.06197), (1.573, 0.2462, 0.04398), (1.573, 0.2462, -0.04398), (0.1489, 0.5502, 3.725e-08), (1.718, 0.2711, 0.0), (0.8503, 0.4242, 1.863e-08), (1.573, 0.2967, 3.725e-09)], [], [(18, 14, 0, 16), (15, 14, 4, 11), (9, 6, 8, 23, 1), (10, 5, 6, 9), (24, 13, 2, 22), (25, 21, 13, 24), (17, 16, 0, 7), (11, 4, 5, 10), (15, 11, 10, 19), (7, 0, 14, 15), (17, 19, 12, 3), (14, 18, 5, 4), (3, 22, 2, 16, 17), (7, 15, 19, 17), (13, 18, 16, 2), (23, 8, 21, 25), (10, 20, 12, 19), (1, 20, 10, 9), (5, 18, 13, 21), (8, 6, 5, 21), (1, 23, 25, 20), (20, 25, 24, 12), (12, 24, 22, 3)])
_uv = me_cube_006.uv_layers.new(name='UVMap')
_uv.uv.foreach_set('vector', [0.6902, 0.5664, 0.6926, 0.625, 0.75, 0.625, 0.75, 0.5664, 0.6926, 0.625, 0.6926, 0.625, 0.6352, 0.625, 0.6352, 0.625, 0.625, 0.5747, 0.625, 0.5747, 0.625, 0.5, 0.625, 0.5, 0.625, 0.5, 0.6352, 0.5766, 0.6352, 0.5766, 0.625, 0.5747, 0.625, 0.5747, 0.6875, 0.5, 0.6875, 0.5, 0.75, 0.5, 0.75, 0.5, 0.6355, 0.5, 0.6355, 0.5, 0.6875, 0.5, 0.6875, 0.5, 0.75, 0.5664, 0.75, 0.5664, 0.75, 0.625, 0.75, 0.625, 0.6352, 0.625, 0.6352, 0.625, 0.6352, 0.5766, 0.6352, 0.5766, 0.6926, 0.625, 0.6352, 0.625, 0.6352, 0.5766, 0.6902, 0.5664, 0.75, 0.625, 0.75, 0.625, 0.6926, 0.625, 0.6926, 0.625, 0.75, 0.5664, 0.6902, 0.5664, 0.6875, 0.5, 0.75, 0.5, 0.6926, 0.625, 0.6902, 0.5664, 0.6352, 0.5766, 0.6352, 0.625, 0.75, 0.5, 0.75, 0.5, 0.75, 0.5, 0.75, 0.5664, 0.75, 0.5664, 0.75, 0.625, 0.6926, 0.625, 0.6902, 0.5664, 0.75, 0.5664, 0.6875, 0.5, 0.6902, 0.5664, 0.75, 0.5664, 0.75, 0.5, 0.625, 0.5, 0.625, 0.5, 0.6355, 0.5, 0.6355, 0.5, 0.6352, 0.5766, 0.6355, 0.5, 0.6875, 0.5, 0.6902, 0.5664, 0.625, 0.5, 0.6355, 0.5, 0.6352, 0.5766, 0.625, 0.5747, 0.6352, 0.5766, 0.6902, 0.5664, 0.6875, 0.5, 0.6355, 0.5, 0.625, 0.5, 0.625, 0.5747, 0.6352, 0.5766, 0.6355, 0.5, 0.625, 0.5, 0.625, 0.5, 0.6355, 0.5, 0.6355, 0.5, 0.6355, 0.5, 0.6355, 0.5, 0.6875, 0.5, 0.6875, 0.5, 0.6875, 0.5, 0.6875, 0.5, 0.75, 0.5, 0.75, 0.5])
me_cube_006.materials.append(mat_material)
me_cube_006.update()
me_cube_007 = bpy.data.meshes.new('Cube.007')
me_cube_007.from_pydata([(0.09775, -0.007177, -0.0529), (1.562, -0.007177, -0.0529), (1.562, 0.2177, -0.0529), (1.79, 0.2177, -0.0529), (0.09775, -0.007177, 0.06049), (1.79, 0.2177, 0.06049), (1.562, 0.2177, 0.06049), (1.562, -0.007177, 0.06049), (0.7811, -0.007177, -0.0529), (0.7811, -0.007177, 0.06049), (1.714, -0.2562, 0.003797), (0.815, -0.4287, 0.003797), (0.1831, -0.2441, 0.04467), (0.1831, -0.2441, -0.03708), (1.738, -0.107, 0.04467), (0.7965, -0.1981, 0.04467), (1.738, -0.107, -0.03708), (0.7965, -0.1981, -0.03708), (0.2862, -0.5302, 0.003797), (1.562, 0.2932, 0.007322), (1.79, 0.2932, 0.007322), (1.562, 0.06829, 0.007322), (0.09775, 0.06829, 0.007322), (0.7811, 0.06829, 0.007322), (0.1831, -0.2441, 0.003797), (1.738, -0.107, 0.003797)], [], [(23, 21, 1, 8), (19, 20, 3, 2), (21, 19, 2, 1), (22, 23, 8, 0), (14, 10, 16, 25), (13, 18, 12, 24), (8, 1, 16, 17), (14, 15, 11, 10), (15, 12, 18, 11), (0, 8, 17, 13), (17, 16, 10, 11), (13, 17, 11, 18), (9, 4, 12, 15), (7, 9, 15, 14), (22, 24, 12, 4), (20, 25, 16, 3), (5, 6, 7, 14), (3, 16, 1, 2), (5, 14, 25, 20), (0, 13, 24, 22), (4, 9, 23, 22), (7, 6, 19, 21), (6, 5, 20, 19), (9, 7, 21, 23)])
_uv = me_cube_007.uv_layers.new(name='UVMap')
_uv.uv.foreach_set('vector', [0.6926, 0.625, 0.6352, 0.625, 0.6352, 0.625, 0.6926, 0.625, 0.6352, 0.5766, 0.625, 0.5747, 0.625, 0.5747, 0.6352, 0.5766, 0.6352, 0.625, 0.6352, 0.5766, 0.6352, 0.5766, 0.6352, 0.625, 0.75, 0.625, 0.6926, 0.625, 0.6926, 0.625, 0.75, 0.625, 0.625, 0.5747, 0.625, 0.5747, 0.625, 0.5747, 0.625, 0.5747, 0.6934, 0.6022, 0.625, 0.5747, 0.6934, 0.6022, 0.6934, 0.6022, 0.6926, 0.625, 0.6352, 0.625, 0.6306, 0.6022, 0.662, 0.6022, 0.6306, 0.6022, 0.662, 0.6022, 0.625, 0.5747, 0.625, 0.5747, 0.662, 0.6022, 0.6934, 0.6022, 0.625, 0.5747, 0.625, 0.5747, 0.75, 0.625, 0.6926, 0.625, 0.662, 0.6022, 0.6934, 0.6022, 0.662, 0.6022, 0.6306, 0.6022, 0.625, 0.5747, 0.625, 0.5747, 0.6934, 0.6022, 0.662, 0.6022, 0.625, 0.5747, 0.625, 0.5747, 0.6926, 0.625, 0.75, 0.625, 0.6934, 0.6022, 0.662, 0.6022, 0.6352, 0.625, 0.6926, 0.625, 0.662, 0.6022, 0.6306, 0.6022, 0.75, 0.625, 0.6934, 0.6022, 0.6934, 0.6022, 0.75, 0.625, 0.625, 0.5747, 0.625, 0.5747, 0.625, 0.5747, 0.625, 0.5747, 0.625, 0.5747, 0.6352, 0.5766, 0.6352, 0.625, 0.625, 0.5747, 0.625, 0.5747, 0.625, 0.5747, 0.6352, 0.625, 0.6352, 0.5766, 0.625, 0.5747, 0.625, 0.5747, 0.625, 0.5747, 0.625, 0.5747, 0.75, 0.625, 0.6934, 0.6022, 0.6934, 0.6022, 0.75, 0.625, 0.75, 0.625, 0.6926, 0.625, 0.6926, 0.625, 0.75, 0.625, 0.6352, 0.625, 0.6352, 0.5766, 0.6352, 0.5766, 0.6352, 0.625, 0.6352, 0.5766, 0.625, 0.5747, 0.625, 0.5747, 0.6352, 0.5766, 0.6926, 0.625, 0.6352, 0.625, 0.6352, 0.625, 0.6926, 0.625])
me_cube_007.materials.append(mat_material)
me_cube_007.update()
me_icosphere = bpy.data.meshes.new('Icosphere')
me_icosphere.from_pydata([(1.175, 0.7686, -1.011), (1.175, 0.7686, -0.9561), (1.177, 1.786, -1.045), (1.177, 1.786, -0.9875), (1.217, 0.7686, -1.011), (1.217, 0.7686, -0.9561), (1.215, 1.786, -1.045), (1.215, 1.786, -0.9875), (1.114, 1.569, -1.137), (1.095, 1.314, -1.141), (1.109, 1.06, -1.139), (1.109, 1.06, -0.8821), (1.095, 1.314, -0.8402), (1.114, 1.569, -0.8934), (1.283, 1.06, -1.139), (1.297, 1.314, -1.141), (1.278, 1.569, -1.137), (1.278, 1.569, -0.8934), (1.297, 1.314, -0.8402), (1.283, 1.06, -0.8821), (1.168, 1.293, -1.056), (0.4662, 1.175, -0.5943), (1.148, 1.457, -1.044), (0.4469, 1.339, -0.5816), (1.202, 1.293, -1.004), (0.5007, 1.175, -0.5419), (1.183, 1.457, -0.9913), (0.4814, 1.339, -0.5292)], [], [(8, 13, 3, 2), (2, 3, 7, 6), (14, 19, 5, 4), (4, 5, 1, 0), (10, 14, 4, 0), (19, 11, 1, 5), (7, 3, 13, 17), (17, 13, 12, 18), (18, 12, 11, 19), (2, 6, 16, 8), (8, 16, 15, 9), (9, 15, 14, 10), (6, 7, 17, 16), (16, 17, 18, 15), (15, 18, 19, 14), (0, 1, 11, 10), (10, 11, 12, 9), (9, 12, 13, 8), (20, 21, 23, 22), (22, 23, 27, 26), (26, 27, 25, 24), (24, 25, 21, 20), (22, 26, 24, 20), (27, 23, 21, 25)])
_uv = me_icosphere.uv_layers.new(name='UVMap')
_uv.uv.foreach_set('vector', [0.375, 0.1966, 0.625, 0.1966, 0.625, 0.25, 0.375, 0.25, 0.375, 0.25, 0.625, 0.25, 0.625, 0.5, 0.375, 0.5, 0.375, 0.6784, 0.625, 0.6784, 0.625, 0.75, 0.375, 0.75, 0.375, 0.75, 0.625, 0.75, 0.625, 1.0, 0.375, 1.0, 0.125, 0.6784, 0.375, 0.6784, 0.375, 0.75, 0.125, 0.75, 0.625, 0.6784, 0.875, 0.6784, 0.875, 0.75, 0.625, 0.75, 0.625, 0.5, 0.875, 0.5, 0.875, 0.5534, 0.625, 0.5534, 0.625, 0.5534, 0.875, 0.5534, 0.875, 0.6159, 0.625, 0.6159, 0.625, 0.6159, 0.875, 0.6159, 0.875, 0.6784, 0.625, 0.6784, 0.125, 0.5, 0.375, 0.5, 0.375, 0.5534, 0.125, 0.5534, 0.125, 0.5534, 0.375, 0.5534, 0.375, 0.6159, 0.125, 0.6159, 0.125, 0.6159, 0.375, 0.6159, 0.375, 0.6784, 0.125, 0.6784, 0.375, 0.5, 0.625, 0.5, 0.625, 0.5534, 0.375, 0.5534, 0.375, 0.5534, 0.625, 0.5534, 0.625, 0.6159, 0.375, 0.6159, 0.375, 0.6159, 0.625, 0.6159, 0.625, 0.6784, 0.375, 0.6784, 0.375, 0.0, 0.625, 0.0, 0.625, 0.07161, 0.375, 0.07161, 0.375, 0.07161, 0.625, 0.07161, 0.625, 0.1341, 0.375, 0.1341, 0.375, 0.1341, 0.625, 0.1341, 0.625, 0.1966, 0.375, 0.1966, 0.375, 0.0, 0.625, 0.0, 0.625, 0.25, 0.375, 0.25, 0.375, 0.25, 0.625, 0.25, 0.625, 0.5, 0.375, 0.5, 0.375, 0.5, 0.625, 0.5, 0.625, 0.75, 0.375, 0.75, 0.375, 0.75, 0.625, 0.75, 0.625, 1.0, 0.375, 1.0, 0.125, 0.5, 0.375, 0.5, 0.375, 0.75, 0.125, 0.75, 0.625, 0.5, 0.875, 0.5, 0.875, 0.75, 0.625, 0.75])
me_icosphere.materials.append(mat_material)
me_icosphere.update()
me_icosphere_001 = bpy.data.meshes.new('Icosphere.001')
me_icosphere_001.from_pydata([(-0.103, -2.818, 0.1935), (-0.103, -2.818, 0.4594), (-0.09274, 1.926, 0.2986), (-0.09274, 1.926, 0.5749), (0.103, -2.818, 0.1935), (0.103, -2.818, 0.4594), (0.09274, 1.926, 0.2986), (0.09274, 1.926, 0.5749), (-0.3948, 0.8224, -0.2217), (-0.4896, -0.1782, -0.2435), (-0.4187, -1.408, -0.232), (-0.4187, -1.408, 1.009), (-0.4896, -0.1782, 1.212), (-0.3948, 0.8224, 1.103), (0.4187, -1.408, -0.232), (0.4896, -0.1782, -0.2435), (0.3948, 0.8224, -0.2217), (0.3948, 0.8224, 1.103), (0.4896, -0.1782, 1.212), (0.4187, -1.408, 1.009), (-0.2471, -0.1983, 0.8267), (-0.2471, -0.5942, 3.172), (-0.2471, 0.2895, 0.909), (-0.2471, -0.1064, 3.255), (0.2476, -0.1983, 0.8267), (0.2476, -0.5942, 3.172), (0.2476, 0.2895, 0.909), (0.2476, -0.1064, 3.255)], [], [(8, 13, 3, 2), (2, 3, 7, 6), (14, 19, 5, 4), (4, 5, 1, 0), (10, 14, 4, 0), (19, 11, 1, 5), (7, 3, 13, 17), (17, 13, 12, 18), (18, 12, 11, 19), (2, 6, 16, 8), (8, 16, 15, 9), (9, 15, 14, 10), (6, 7, 17, 16), (16, 17, 18, 15), (15, 18, 19, 14), (0, 1, 11, 10), (10, 11, 12, 9), (9, 12, 13, 8), (20, 21, 23, 22), (22, 23, 27, 26), (26, 27, 25, 24), (24, 25, 21, 20), (22, 26, 24, 20), (27, 23, 21, 25)])
_uv = me_icosphere_001.uv_layers.new(name='UVMap')
_uv.uv.foreach_set('vector', [0.375, 0.1966, 0.625, 0.1966, 0.625, 0.25, 0.375, 0.25, 0.375, 0.25, 0.625, 0.25, 0.625, 0.5, 0.375, 0.5, 0.375, 0.6784, 0.625, 0.6784, 0.625, 0.75, 0.375, 0.75, 0.375, 0.75, 0.625, 0.75, 0.625, 1.0, 0.375, 1.0, 0.125, 0.6784, 0.375, 0.6784, 0.375, 0.75, 0.125, 0.75, 0.625, 0.6784, 0.875, 0.6784, 0.875, 0.75, 0.625, 0.75, 0.625, 0.5, 0.875, 0.5, 0.875, 0.5534, 0.625, 0.5534, 0.625, 0.5534, 0.875, 0.5534, 0.875, 0.6159, 0.625, 0.6159, 0.625, 0.6159, 0.875, 0.6159, 0.875, 0.6784, 0.625, 0.6784, 0.125, 0.5, 0.375, 0.5, 0.375, 0.5534, 0.125, 0.5534, 0.125, 0.5534, 0.375, 0.5534, 0.375, 0.6159, 0.125, 0.6159, 0.125, 0.6159, 0.375, 0.6159, 0.375, 0.6784, 0.125, 0.6784, 0.375, 0.5, 0.625, 0.5, 0.625, 0.5534, 0.375, 0.5534, 0.375, 0.5534, 0.625, 0.5534, 0.625, 0.6159, 0.375, 0.6159, 0.375, 0.6159, 0.625, 0.6159, 0.625, 0.6784, 0.375, 0.6784, 0.375, 0.0, 0.625, 0.0, 0.625, 0.07161, 0.375, 0.07161, 0.375, 0.07161, 0.625, 0.07161, 0.625, 0.1341, 0.375, 0.1341, 0.375, 0.1341, 0.625, 0.1341, 0.625, 0.1966, 0.375, 0.1966, 0.375, 0.0, 0.625, 0.0, 0.625, 0.25, 0.375, 0.25, 0.375, 0.25, 0.625, 0.25, 0.625, 0.5, 0.375, 0.5, 0.375, 0.5, 0.625, 0.5, 0.625, 0.75, 0.375, 0.75, 0.375, 0.75, 0.625, 0.75, 0.625, 1.0, 0.375, 1.0, 0.125, 0.5, 0.375, 0.5, 0.375, 0.75, 0.125, 0.75, 0.625, 0.5, 0.875, 0.5, 0.875, 0.75, 0.625, 0.75])
me_icosphere_001.materials.append(mat_material)
me_icosphere_001.update()
me_fueslage_aero = bpy.data.meshes.new('Fueslage_aero')
me_fueslage_aero.from_pydata([(-0.4493, -0.2429, -0.5456), (-0.4493, -0.1014, 0.2411), (-0.5134, 0.8592, -0.6797), (-0.5134, 0.6066, 0.5928), (0.4493, -0.2429, -0.5456), (0.4493, -0.1014, 0.2411), (0.5134, 0.8592, -0.6797), (0.5134, 0.6066, 0.5928), (-0.5134, 1.879, -0.7769), (-0.5134, 2.191, 0.6019), (0.5134, 1.879, -0.7769), (0.5134, 2.191, 0.6019), (-0.4519, 3.005, -0.7749), (-0.4787, 2.712, 0.2223), (0.4519, 3.005, -0.7749), (0.4787, 2.712, 0.2223), (-0.2254, 3.719, -0.4817), (-0.2254, 3.719, 0.1558), (0.2254, 3.719, -0.4817), (0.2254, 3.719, 0.1558), (-0.09887, -3.115, -0.1549), (-0.09887, -2.828, 0.5898), (0.09887, -3.115, -0.1549), (0.09887, -2.828, 0.5898), (-0.2794, -1.636, -0.3561), (-0.2794, -1.424, 0.4102), (0.2794, -1.636, -0.3561), (0.2794, -1.424, 0.4102)], [], [(0, 1, 3, 2), (6, 2, 8, 10), (6, 7, 5, 4), (25, 24, 20, 21), (2, 6, 4, 0), (7, 3, 1, 5), (11, 10, 14, 15), (3, 7, 11, 9), (2, 3, 9, 8), (7, 6, 10, 11), (15, 14, 18, 19), (10, 8, 12, 14), (9, 11, 15, 13), (8, 9, 13, 12), (16, 17, 19, 18), (14, 12, 16, 18), (13, 15, 19, 17), (12, 13, 17, 16), (22, 23, 21, 20), (24, 26, 22, 20), (27, 25, 21, 23), (26, 27, 23, 22), (4, 5, 27, 26), (5, 1, 25, 27), (0, 4, 26, 24), (1, 0, 24, 25)])
_uv = me_fueslage_aero.uv_layers.new(name='UVMap')
_uv.uv.foreach_set('vector', [0.375, 0.0, 0.625, 0.0, 0.625, 0.25, 0.375, 0.25, 0.375, 0.5, 0.125, 0.5, 0.125, 0.5, 0.375, 0.5, 0.375, 0.5, 0.625, 0.5, 0.625, 0.75, 0.375, 0.75, 0.625, 0.0, 0.375, 0.0, 0.375, 0.0, 0.625, 0.0, 0.125, 0.5, 0.375, 0.5, 0.375, 0.75, 0.125, 0.75, 0.625, 0.5, 0.875, 0.5, 0.875, 0.75, 0.625, 0.75, 0.625, 0.5, 0.375, 0.5, 0.375, 0.5, 0.625, 0.5, 0.875, 0.5, 0.625, 0.5, 0.625, 0.5, 0.875, 0.5, 0.375, 0.25, 0.625, 0.25, 0.625, 0.25, 0.375, 0.25, 0.625, 0.5, 0.375, 0.5, 0.375, 0.5, 0.625, 0.5, 0.625, 0.5, 0.375, 0.5, 0.375, 0.5, 0.625, 0.5, 0.375, 0.5, 0.125, 0.5, 0.125, 0.5, 0.375, 0.5, 0.875, 0.5, 0.625, 0.5, 0.625, 0.5, 0.875, 0.5, 0.375, 0.25, 0.625, 0.25, 0.625, 0.25, 0.375, 0.25, 0.375, 0.25, 0.625, 0.25, 0.625, 0.5, 0.375, 0.5, 0.375, 0.5, 0.125, 0.5, 0.125, 0.5, 0.375, 0.5, 0.875, 0.5, 0.625, 0.5, 0.625, 0.5, 0.875, 0.5, 0.375, 0.25, 0.625, 0.25, 0.625, 0.25, 0.375, 0.25, 0.375, 0.75, 0.625, 0.75, 0.625, 1.0, 0.375, 1.0, 0.125, 0.75, 0.375, 0.75, 0.375, 0.75, 0.125, 0.75, 0.625, 0.75, 0.875, 0.75, 0.875, 0.75, 0.625, 0.75, 0.375, 0.75, 0.625, 0.75, 0.625, 0.75, 0.375, 0.75, 0.375, 0.75, 0.625, 0.75, 0.625, 0.75, 0.375, 0.75, 0.625, 0.75, 0.875, 0.75, 0.875, 0.75, 0.625, 0.75, 0.125, 0.75, 0.375, 0.75, 0.375, 0.75, 0.125, 0.75, 0.625, 0.0, 0.375, 0.0, 0.375, 0.0, 0.625, 0.0])
me_fueslage_aero.update()
me_cube_008 = bpy.data.meshes.new('Cube.008')
me_cube_008.from_pydata([(1.104, -0.3252, 0.000255), (-1.164, -0.3321, 0.002673), (1.152, -0.002374, 0.05905), (1.145, -0.001362, -0.06368), (-1.123, 0.0003501, -0.05906), (-1.115, -0.0006622, 0.06367), (1.152, 0.04267, -0.001849), (-1.115, 0.04438, 0.002773)], [], [(5, 1, 0, 2), (1, 4, 3, 0), (0, 3, 6, 2), (6, 7, 5, 2), (1, 5, 7, 4), (3, 4, 7, 6)])
_uv = me_cube_008.uv_layers.new(name='UVMap')
_uv.uv.foreach_set('vector', [0.5815, 0.75, 0.5, 0.75, 0.5, 0.75, 0.5815, 0.75, 0.5, 0.75, 0.4185, 0.75, 0.4185, 0.75, 0.5, 0.75, 0.5, 0.75, 0.4185, 0.75, 0.5, 0.75, 0.5815, 0.75, 0.5, 0.75, 0.5, 0.75, 0.5815, 0.75, 0.5815, 0.75, 0.5, 0.75, 0.5815, 0.75, 0.5, 0.75, 0.4185, 0.75, 0.4185, 0.75, 0.4185, 0.75, 0.5, 0.75, 0.5, 0.75])
me_cube_008.materials.append(mat_material)
me_cube_008.update()
me_cube_009 = bpy.data.meshes.new('Cube.009')
me_cube_009.from_pydata([(2.522, 0.0, -0.07569), (2.522, 0.0, 0.1128), (2.522, -0.5158, 0.01856), (0.673, 0.0, -0.1128), (0.673, 0.0, 0.07569), (0.673, -0.5158, -0.01856), (0.673, 0.08924, -0.01856), (2.522, 0.08924, 0.01856)], [], [(0, 2, 5, 3), (2, 1, 4, 5), (5, 4, 6, 3), (6, 4, 1, 7), (2, 0, 7, 1), (3, 6, 7, 0)])
_uv = me_cube_009.uv_layers.new(name='UVMap')
_uv.uv.foreach_set('vector', [0.375, 0.75, 0.5, 0.75, 0.5, 0.8416, 0.375, 0.8416, 0.5, 0.75, 0.625, 0.75, 0.625, 0.8416, 0.5, 0.8416, 0.5, 0.8416, 0.625, 0.8416, 0.5, 0.8416, 0.375, 0.8416, 0.5, 0.8416, 0.625, 0.8416, 0.625, 0.75, 0.5, 0.75, 0.5, 0.75, 0.375, 0.75, 0.5, 0.75, 0.625, 0.75, 0.375, 0.8416, 0.5, 0.8416, 0.5, 0.75, 0.375, 0.75])
me_cube_009.materials.append(mat_material)
me_cube_009.update()
me_cube_012 = bpy.data.meshes.new('Cube.012')
me_cube_012.from_pydata([(-1.104, -0.3252, 0.000255), (1.164, -0.3321, 0.002673), (-1.152, -0.002374, 0.05905), (-1.145, -0.001362, -0.06368), (1.123, 0.0003501, -0.05906), (1.115, -0.0006622, 0.06367), (-1.152, 0.04267, -0.001849), (1.115, 0.04438, 0.002773)], [], [(5, 1, 0, 2), (1, 4, 3, 0), (0, 3, 6, 2), (6, 7, 5, 2), (1, 5, 7, 4), (3, 4, 7, 6)])
_uv = me_cube_012.uv_layers.new(name='UVMap')
_uv.uv.foreach_set('vector', [0.5815, 0.75, 0.5, 0.75, 0.5, 0.75, 0.5815, 0.75, 0.5, 0.75, 0.4185, 0.75, 0.4185, 0.75, 0.5, 0.75, 0.5, 0.75, 0.4185, 0.75, 0.5, 0.75, 0.5815, 0.75, 0.5, 0.75, 0.5, 0.75, 0.5815, 0.75, 0.5815, 0.75, 0.5, 0.75, 0.5815, 0.75, 0.5, 0.75, 0.4185, 0.75, 0.4185, 0.75, 0.4185, 0.75, 0.5, 0.75, 0.5, 0.75])
me_cube_012.materials.append(mat_material)
me_cube_012.update()

# ---- objects
ob_cube_noimp = bpy.data.objects.new('Cube-noimp', me_cube_001)
ob_empty_003_noimp = bpy.data.objects.new('Empty.003-noimp', me_empty)
ob_empty_004_noimp = bpy.data.objects.new('Empty.004-noimp', me_empty_001)
ob_empty_005_noimp = bpy.data.objects.new('Empty.005-noimp', me_empty_002)
ob_fueslage = bpy.data.objects.new('Fueslage', me_cube_002)
ob_rudder = bpy.data.objects.new('Rudder', me_cube_003)
ob_wing = bpy.data.objects.new('Wing', me_cube_004)
ob_wingstruts = bpy.data.objects.new('WingStruts', me_cube_005)
ob_horizontalstabilizer = bpy.data.objects.new('HorizontalStabilizer', me_cube_006)
ob_elevator = bpy.data.objects.new('Elevator', me_cube_007)
ob_rearwheels = bpy.data.objects.new('RearWheels', me_icosphere)
ob_frontwheel = bpy.data.objects.new('FrontWheel', me_icosphere_001)
ob_fueslage_aero = bpy.data.objects.new('Fueslage_aero', me_fueslage_aero)
ob_aileronr = bpy.data.objects.new('AileronR', me_cube_008)
ob_flaps = bpy.data.objects.new('Flaps', me_cube_009)
ob_aileronl = bpy.data.objects.new('AileronL', me_cube_012)

# ---- transforms, parenting, visibility, modifiers, constraints
ob_cube_noimp.location = (0.0, 0.0, 0.0)
ob_cube_noimp.scale = (5.5, 4.14, 1.36)
ob_cube_noimp.display_type = 'WIRE'
ob_empty_003_noimp.location = (0.03998, -3.653, 0.1277)
ob_empty_003_noimp.rotation_euler = (0.0, 0.0, -1.571)
ob_empty_003_noimp.scale = (3.143, 3.143, 3.143)
ob_empty_004_noimp.location = (-8.441e-16, 2.521, -3.762)
ob_empty_004_noimp.rotation_euler = (1.571, -5.96e-08, -1.571)
ob_empty_004_noimp.scale = (3.073, 3.073, 3.073)
ob_empty_004_noimp.show_texture_space = True
ob_empty_005_noimp.location = (2.248, 2.119, 3.784)
ob_empty_005_noimp.rotation_euler = (1.571, -1.51e-07, 3.142)
ob_empty_005_noimp.scale = (3.143, 3.143, 3.143)
ob_fueslage.location = (0.0, 0.0, 0.0)
ob_fueslage.display_type = 'SOLID'
ob_rudder.parent = ob_fueslage
ob_rudder.location = (0.0, -3.397, 0.6977)
ob_rudder.rotation_euler = (0.4625, -9.908e-17, 2.333e-17)
ob_rudder.display_type = 'SOLID'
ob_wing.parent = ob_fueslage
ob_wing.location = (0.0, 0.0, 0.0)
_m = ob_wing.modifiers.new('Mirror', 'MIRROR')
ob_wingstruts.parent = ob_wing
ob_wingstruts.location = (0.0, 0.0, 0.0)
_m = ob_wingstruts.modifiers.new('Mirror', 'MIRROR')
ob_horizontalstabilizer.parent = ob_fueslage
ob_horizontalstabilizer.location = (-3.719e-17, -2.885, 0.1438)
ob_horizontalstabilizer.rotation_euler = (-0.04667, 1.036e-17, -2.418e-19)
ob_horizontalstabilizer.display_type = 'SOLID'
_m = ob_horizontalstabilizer.modifiers.new('Mirror', 'MIRROR')
ob_elevator.parent = ob_horizontalstabilizer
ob_elevator.matrix_parent_inverse = Matrix(((1.0, -2.418e-19, -1.036e-17, 3.798e-17), (-2.418e-19, 0.9989, -0.04665, 2.889), (1.036e-17, 0.04665, 0.9989, -0.009048), (-0.0, 0.0, -0.0, 1.0)))
ob_elevator.location = (0.0, -3.148, 0.1523)
ob_elevator.rotation_euler = (-0.04667, 1.036e-17, -2.418e-19)
ob_elevator.display_type = 'SOLID'
_m = ob_elevator.modifiers.new('Mirror', 'MIRROR')
ob_rearwheels.parent = ob_fueslage
ob_rearwheels.location = (0.0, 0.0, 0.0)
ob_rearwheels.display_type = 'SOLID'
_m = ob_rearwheels.modifiers.new('Mirror', 'MIRROR')
ob_frontwheel.parent = ob_fueslage
ob_frontwheel.location = (0.0, 2.989, -1.209)
ob_frontwheel.scale = (0.1656, 0.1656, 0.1656)
ob_frontwheel.display_type = 'SOLID'
ob_fueslage_aero.location = (0.0, 0.0, 0.0)
ob_aileronr.parent = ob_wing
ob_aileronr.location = (4.001, 1.011, 0.7878)
ob_aileronr.rotation_euler = (0.0, -0.06109, 0.1353)
ob_flaps.parent = ob_wing
ob_flaps.location = (0.0, 0.99, 0.6819)
_m = ob_flaps.modifiers.new('Mirror', 'MIRROR')
ob_aileronl.parent = ob_wing
ob_aileronl.location = (-4.001, 1.011, 0.7878)
ob_aileronl.rotation_euler = (-9.964e-14, 0.06109, -0.1353)

# ---- collection membership
col_collection.objects.link(ob_cube_noimp)
col_collection.objects.link(ob_empty_003_noimp)
col_collection.objects.link(ob_empty_004_noimp)
col_collection.objects.link(ob_empty_005_noimp)
col_collection.objects.link(ob_fueslage)
col_collection.objects.link(ob_rudder)
col_collection.objects.link(ob_wing)
col_collection.objects.link(ob_wingstruts)
col_collection.objects.link(ob_horizontalstabilizer)
col_collection.objects.link(ob_elevator)
col_collection.objects.link(ob_rearwheels)
col_collection.objects.link(ob_frontwheel)
col_collection.objects.link(ob_fueslage_aero)
col_collection.objects.link(ob_aileronr)
col_collection.objects.link(ob_flaps)
col_collection.objects.link(ob_aileronl)

# ---- scene / render settings (as saved in the file)
scene.frame_start = 1; scene.frame_end = 250; scene.frame_set(1)
scene.render.engine = 'BLENDER_EEVEE_NEXT'
scene.render.bake_bias = 0.0
scene.render.bake_samples = 0
scene.cycles.sampling_pattern = 'TABULATED_SOBOL'
scene.view_settings.view_transform = 'Standard'
bpy.context.view_layer.update()

# ---- added for rendering (the .blend has no active camera and no usable light): camera, sun
cam_auto = bpy.data.cameras.new('AutoCamera')
cam_auto.lens = 50.0
cam_auto.sensor_width = 36.0
cam_auto.clip_end = 1000.0
ob_auto_camera = bpy.data.objects.new('AutoCamera', cam_auto)
scene.collection.objects.link(ob_auto_camera)
ob_auto_camera.location = (14.6756, -17.8671, 11.654)
ob_auto_camera.rotation_euler = (1.09748, -7.21219e-08, 0.694738)
scene.camera = ob_auto_camera
light_auto_sun = bpy.data.lights.new('AutoSun', 'SUN')
light_auto_sun.energy = 3.0
light_auto_sun.angle = 0.0523599
ob_auto_sun = bpy.data.objects.new('AutoSun', light_auto_sun)
scene.collection.objects.link(ob_auto_sun)
ob_auto_sun.rotation_euler = (0.872665, 0.174533, 0.523599)
bpy.context.view_layer.update()

